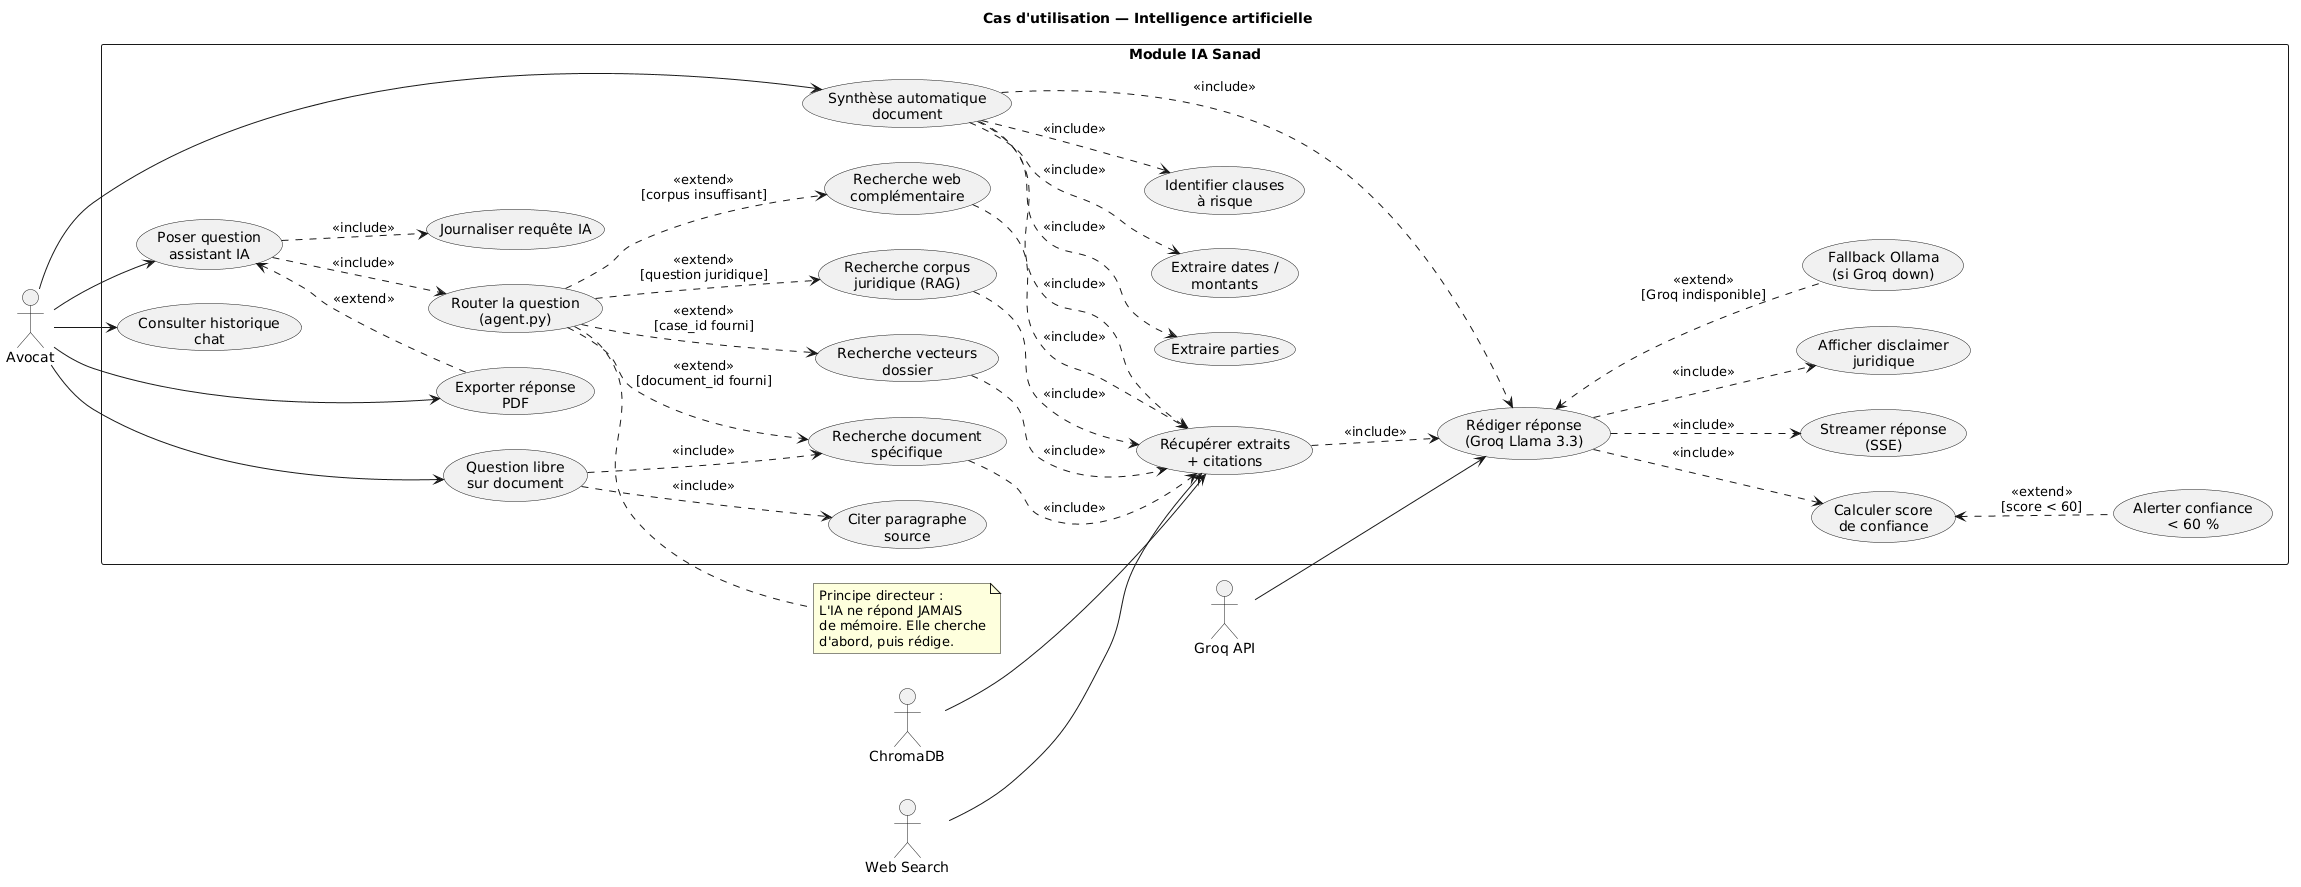

The diagram above was rendered by PlantUML. Its source (embedded in the PNG):
@startuml sanad-cas-utilisation-ia
' ============================================================
' Sanad — Cas d'utilisation : Assistant IA & analyse documentaire
' ============================================================

left to right direction
skinparam shadowing false

title Cas d'utilisation — Intelligence artificielle

actor "Avocat" as A
actor "Groq API" as G
actor "ChromaDB" as C
actor "Web Search" as W

rectangle "Module IA Sanad" {

  usecase "Poser question\nassistant IA" as UC1
  usecase "Router la question\n(agent.py)" as UC2

  usecase "Recherche document\nspécifique" as UC2a
  usecase "Recherche vecteurs\ndossier" as UC2b
  usecase "Recherche corpus\njuridique (RAG)" as UC2c
  usecase "Recherche web\ncomplémentaire" as UC2d

  usecase "Récupérer extraits\n+ citations" as UC3
  usecase "Rédiger réponse\n(Groq Llama 3.3)" as UC4
  usecase "Calculer score\nde confiance" as UC5
  usecase "Streamer réponse\n(SSE)" as UC6
  usecase "Afficher disclaimer\njuridique" as UC7
  usecase "Alerter confiance\n< 60 %" as UC8

  usecase "Synthèse automatique\ndocument" as UC10
  usecase "Extraire parties" as UC10a
  usecase "Extraire dates /\nmontants" as UC10b
  usecase "Identifier clauses\nà risque" as UC10c

  usecase "Question libre\nsur document" as UC11
  usecase "Citer paragraphe\nsource" as UC11a

  usecase "Exporter réponse\nPDF" as UC12
  usecase "Consulter historique\nchat" as UC13
  usecase "Fallback Ollama\n(si Groq down)" as UC14
  usecase "Journaliser requête IA" as UC15
}

A --> UC1
A --> UC10
A --> UC11
A --> UC12
A --> UC13

G --> UC4
C --> UC3
W --> UC3

UC1 ..> UC2 : <<include>>
UC2 ..> UC2a : <<extend>>\n[document_id fourni]
UC2 ..> UC2b : <<extend>>\n[case_id fourni]
UC2 ..> UC2c : <<extend>>\n[question juridique]
UC2 ..> UC2d : <<extend>>\n[corpus insuffisant]

UC2a ..> UC3 : <<include>>
UC2b ..> UC3 : <<include>>
UC2c ..> UC3 : <<include>>
UC2d ..> UC3 : <<include>>

UC3 ..> UC4 : <<include>>
UC4 ..> UC5 : <<include>>
UC4 ..> UC6 : <<include>>
UC4 ..> UC7 : <<include>>
UC5 <.. UC8 : <<extend>>\n[score < 60]
UC4 <.. UC14 : <<extend>>\n[Groq indisponible]
UC1 ..> UC15 : <<include>>

UC10 ..> UC10a : <<include>>
UC10 ..> UC10b : <<include>>
UC10 ..> UC10c : <<include>>
UC10 ..> UC3 : <<include>>
UC10 ..> UC4 : <<include>>

UC11 ..> UC11a : <<include>>
UC11 ..> UC2a : <<include>>

UC1 <.. UC12 : <<extend>>

note right of UC2
  Principe directeur :
  L'IA ne répond JAMAIS
  de mémoire. Elle cherche
  d'abord, puis rédige.
end note

@enduml